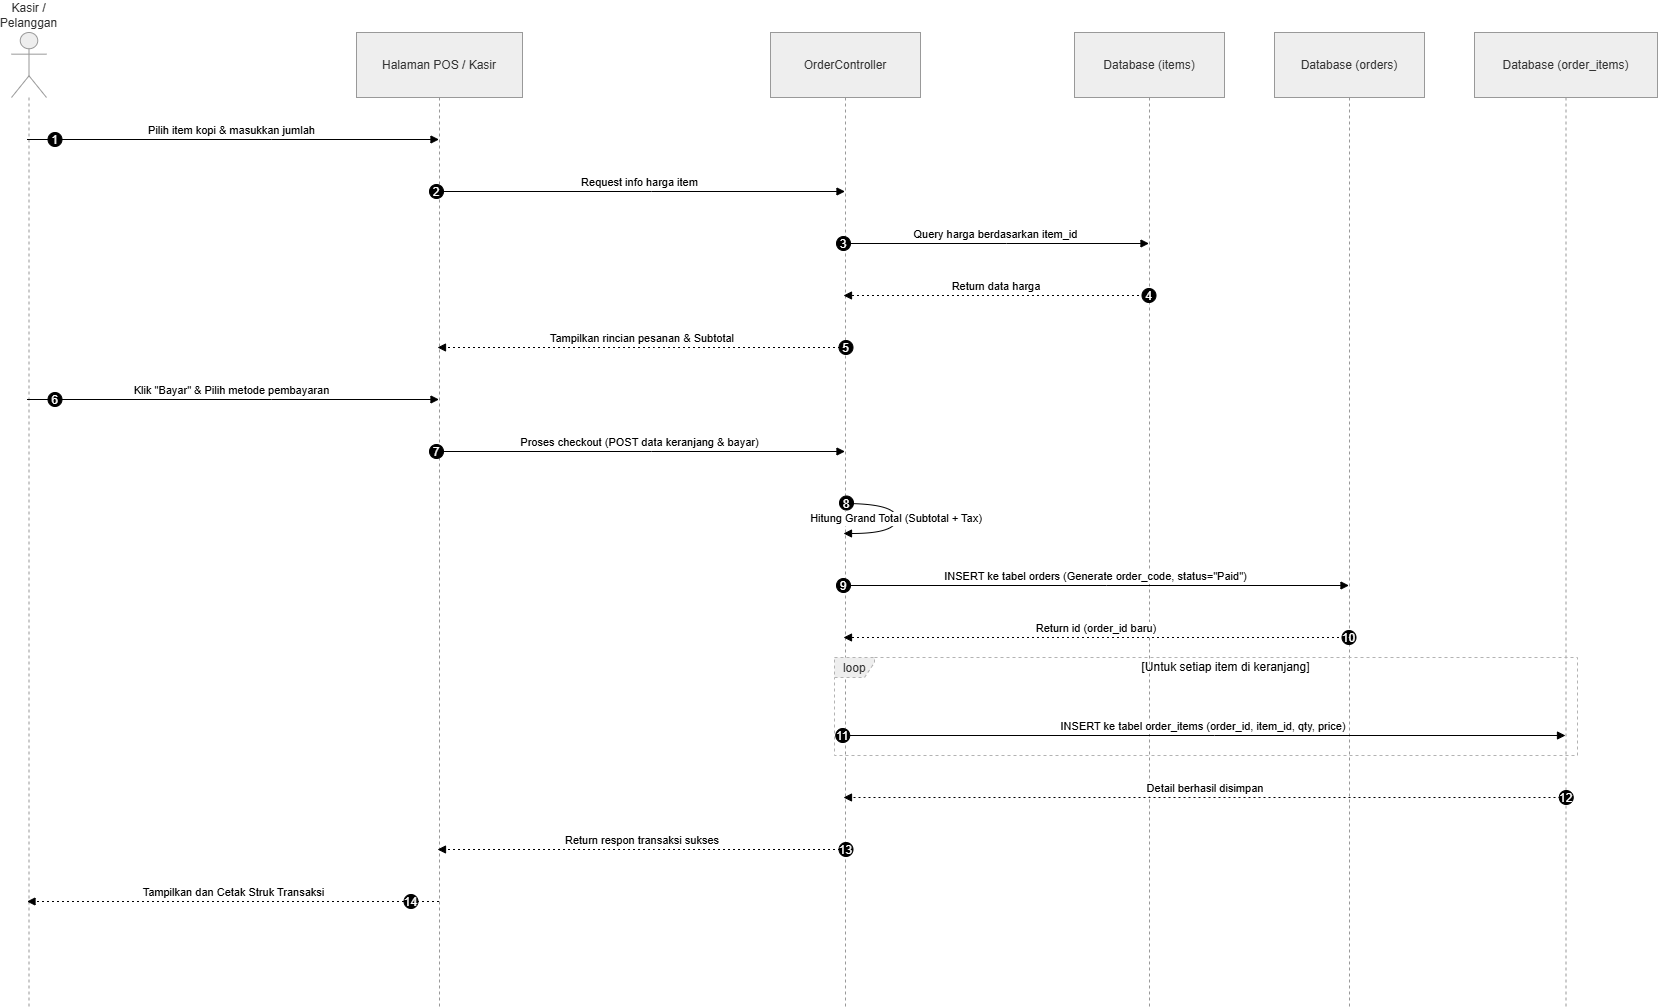

The diagram above was exported from draw.io. Its source (the exported page's mxGraphModel, read from the mxfile embedded in the PNG):
<mxGraphModel dx="1823" dy="2018" grid="1" gridSize="10" guides="1" tooltips="1" connect="1" arrows="1" fold="1" page="1" pageScale="1" pageWidth="850" pageHeight="1100" math="0" shadow="0">
  <root>
    <mxCell id="0" />
    <mxCell id="1" parent="0" />
    <mxCell id="cT323ISZ61F8yP8UYo-x-1" parent="1" style="shape=umlLifeline;perimeter=lifelinePerimeter;whiteSpace=wrap;container=1;dropTarget=0;collapsible=0;recursiveResize=0;outlineConnect=0;portConstraint=eastwest;newEdgeStyle={&quot;edgeStyle&quot;:&quot;elbowEdgeStyle&quot;,&quot;elbow&quot;:&quot;vertical&quot;,&quot;curved&quot;:0,&quot;rounded&quot;:0};participant=umlActor;verticalAlign=bottom;labelPosition=center;verticalLabelPosition=top;align=center;size=65;fillColor=light-dark(#eeeeee,#1f2020);strokeColor=light-dark(#999999,#cccccc);fontColor=light-dark(#333333,#cccccc);" value="Kasir / Pelanggan" vertex="1">
      <mxGeometry height="974" width="35" x="20" y="20" as="geometry" />
    </mxCell>
    <mxCell id="cT323ISZ61F8yP8UYo-x-2" parent="1" style="shape=umlLifeline;perimeter=lifelinePerimeter;whiteSpace=wrap;container=1;dropTarget=0;collapsible=0;recursiveResize=0;outlineConnect=0;portConstraint=eastwest;newEdgeStyle={&quot;edgeStyle&quot;:&quot;elbowEdgeStyle&quot;,&quot;elbow&quot;:&quot;vertical&quot;,&quot;curved&quot;:0,&quot;rounded&quot;:0};size=65;fillColor=light-dark(#eeeeee,#1f2020);strokeColor=light-dark(#999999,#cccccc);fontColor=light-dark(#333333,#cccccc);" value="Halaman POS / Kasir" vertex="1">
      <mxGeometry height="974" width="166" x="365" y="20" as="geometry" />
    </mxCell>
    <mxCell id="cT323ISZ61F8yP8UYo-x-3" parent="1" style="shape=umlLifeline;perimeter=lifelinePerimeter;whiteSpace=wrap;container=1;dropTarget=0;collapsible=0;recursiveResize=0;outlineConnect=0;portConstraint=eastwest;newEdgeStyle={&quot;edgeStyle&quot;:&quot;elbowEdgeStyle&quot;,&quot;elbow&quot;:&quot;vertical&quot;,&quot;curved&quot;:0,&quot;rounded&quot;:0};size=65;fillColor=light-dark(#eeeeee,#1f2020);strokeColor=light-dark(#999999,#cccccc);fontColor=light-dark(#333333,#cccccc);" value="OrderController" vertex="1">
      <mxGeometry height="974" width="150" x="779" y="20" as="geometry" />
    </mxCell>
    <mxCell id="cT323ISZ61F8yP8UYo-x-4" parent="1" style="shape=umlLifeline;perimeter=lifelinePerimeter;whiteSpace=wrap;container=1;dropTarget=0;collapsible=0;recursiveResize=0;outlineConnect=0;portConstraint=eastwest;newEdgeStyle={&quot;edgeStyle&quot;:&quot;elbowEdgeStyle&quot;,&quot;elbow&quot;:&quot;vertical&quot;,&quot;curved&quot;:0,&quot;rounded&quot;:0};size=65;fillColor=light-dark(#eeeeee,#1f2020);strokeColor=light-dark(#999999,#cccccc);fontColor=light-dark(#333333,#cccccc);" value="Database (items)" vertex="1">
      <mxGeometry height="974" width="150" x="1083" y="20" as="geometry" />
    </mxCell>
    <mxCell id="cT323ISZ61F8yP8UYo-x-5" parent="1" style="shape=umlLifeline;perimeter=lifelinePerimeter;whiteSpace=wrap;container=1;dropTarget=0;collapsible=0;recursiveResize=0;outlineConnect=0;portConstraint=eastwest;newEdgeStyle={&quot;edgeStyle&quot;:&quot;elbowEdgeStyle&quot;,&quot;elbow&quot;:&quot;vertical&quot;,&quot;curved&quot;:0,&quot;rounded&quot;:0};size=65;fillColor=light-dark(#eeeeee,#1f2020);strokeColor=light-dark(#999999,#cccccc);fontColor=light-dark(#333333,#cccccc);" value="Database (orders)" vertex="1">
      <mxGeometry height="974" width="150" x="1283" y="20" as="geometry" />
    </mxCell>
    <mxCell id="cT323ISZ61F8yP8UYo-x-6" parent="1" style="shape=umlLifeline;perimeter=lifelinePerimeter;whiteSpace=wrap;container=1;dropTarget=0;collapsible=0;recursiveResize=0;outlineConnect=0;portConstraint=eastwest;newEdgeStyle={&quot;edgeStyle&quot;:&quot;elbowEdgeStyle&quot;,&quot;elbow&quot;:&quot;vertical&quot;,&quot;curved&quot;:0,&quot;rounded&quot;:0};size=65;fillColor=light-dark(#eeeeee,#1f2020);strokeColor=light-dark(#999999,#cccccc);fontColor=light-dark(#333333,#cccccc);" value="Database (order_items)" vertex="1">
      <mxGeometry height="974" width="183" x="1483" y="20" as="geometry" />
    </mxCell>
    <mxCell id="cT323ISZ61F8yP8UYo-x-7" parent="1" style="shape=umlFrame;dashed=1;pointerEvents=0;dropTarget=0;strokeColor=#B3B3B3;height=20;width=40;fillColor=light-dark(#eeeeee,#1f2020);fontColor=light-dark(#333333,#cccccc);" value="loop" vertex="1">
      <mxGeometry height="98" width="743" x="843" y="645" as="geometry" />
    </mxCell>
    <mxCell id="cT323ISZ61F8yP8UYo-x-8" parent="cT323ISZ61F8yP8UYo-x-7" style="text;strokeColor=none;fillColor=none;align=center;verticalAlign=middle;whiteSpace=wrap;" value="[Untuk setiap item di keranjang]" vertex="1">
      <mxGeometry height="20" width="703" x="40" as="geometry" />
    </mxCell>
    <mxCell id="cT323ISZ61F8yP8UYo-x-9" edge="1" parent="1" source="cT323ISZ61F8yP8UYo-x-1" style="verticalAlign=bottom;edgeStyle=elbowEdgeStyle;elbow=vertical;curved=0;rounded=0;endArrow=block;" target="cT323ISZ61F8yP8UYo-x-2" value="Pilih item kopi &amp; masukkan jumlah">
      <mxGeometry relative="1" as="geometry">
        <Array as="points">
          <mxPoint x="280" y="127" />
        </Array>
      </mxGeometry>
    </mxCell>
    <mxCell id="cT323ISZ61F8yP8UYo-x-10" parent="cT323ISZ61F8yP8UYo-x-9" style="ellipse;aspect=fixed;fillColor=#000000;align=center;fontColor=#FFFFFF;" value="1" vertex="1">
      <mxGeometry height="14" relative="1" width="14" as="geometry">
        <mxPoint x="-184" y="-7" as="offset" />
      </mxGeometry>
    </mxCell>
    <mxCell id="cT323ISZ61F8yP8UYo-x-11" edge="1" parent="1" source="cT323ISZ61F8yP8UYo-x-2" style="verticalAlign=bottom;edgeStyle=elbowEdgeStyle;elbow=vertical;curved=0;rounded=0;endArrow=block;" target="cT323ISZ61F8yP8UYo-x-3" value="Request info harga item">
      <mxGeometry relative="1" as="geometry">
        <Array as="points">
          <mxPoint x="660" y="179" />
        </Array>
      </mxGeometry>
    </mxCell>
    <mxCell id="cT323ISZ61F8yP8UYo-x-12" parent="cT323ISZ61F8yP8UYo-x-11" style="ellipse;aspect=fixed;fillColor=#000000;align=center;fontColor=#FFFFFF;" value="2" vertex="1">
      <mxGeometry height="14" relative="1" width="14" as="geometry">
        <mxPoint x="-210.5" y="-7" as="offset" />
      </mxGeometry>
    </mxCell>
    <mxCell id="cT323ISZ61F8yP8UYo-x-13" edge="1" parent="1" source="cT323ISZ61F8yP8UYo-x-3" style="verticalAlign=bottom;edgeStyle=elbowEdgeStyle;elbow=vertical;curved=0;rounded=0;endArrow=block;" target="cT323ISZ61F8yP8UYo-x-4" value="Query harga berdasarkan item_id">
      <mxGeometry relative="1" as="geometry">
        <Array as="points">
          <mxPoint x="1015" y="231" />
        </Array>
      </mxGeometry>
    </mxCell>
    <mxCell id="cT323ISZ61F8yP8UYo-x-14" parent="cT323ISZ61F8yP8UYo-x-13" style="ellipse;aspect=fixed;fillColor=#000000;align=center;fontColor=#FFFFFF;" value="3" vertex="1">
      <mxGeometry height="14" relative="1" width="14" as="geometry">
        <mxPoint x="-159.5" y="-7" as="offset" />
      </mxGeometry>
    </mxCell>
    <mxCell id="cT323ISZ61F8yP8UYo-x-15" edge="1" parent="1" source="cT323ISZ61F8yP8UYo-x-4" style="verticalAlign=bottom;edgeStyle=elbowEdgeStyle;elbow=vertical;curved=0;rounded=0;dashed=1;dashPattern=2 3;endArrow=block;" target="cT323ISZ61F8yP8UYo-x-3" value="Return data harga">
      <mxGeometry relative="1" as="geometry">
        <Array as="points">
          <mxPoint x="1018" y="283" />
        </Array>
      </mxGeometry>
    </mxCell>
    <mxCell id="cT323ISZ61F8yP8UYo-x-16" parent="cT323ISZ61F8yP8UYo-x-15" style="ellipse;aspect=fixed;fillColor=#000000;align=center;fontColor=#FFFFFF;" value="4" vertex="1">
      <mxGeometry height="14" relative="1" width="14" as="geometry">
        <mxPoint x="145.5" y="-7" as="offset" />
      </mxGeometry>
    </mxCell>
    <mxCell id="cT323ISZ61F8yP8UYo-x-17" edge="1" parent="1" source="cT323ISZ61F8yP8UYo-x-3" style="verticalAlign=bottom;edgeStyle=elbowEdgeStyle;elbow=vertical;curved=0;rounded=0;dashed=1;dashPattern=2 3;endArrow=block;" target="cT323ISZ61F8yP8UYo-x-2" value="Tampilkan rincian pesanan &amp; Subtotal">
      <mxGeometry relative="1" as="geometry">
        <Array as="points">
          <mxPoint x="663" y="335" />
        </Array>
      </mxGeometry>
    </mxCell>
    <mxCell id="cT323ISZ61F8yP8UYo-x-18" parent="cT323ISZ61F8yP8UYo-x-17" style="ellipse;aspect=fixed;fillColor=#000000;align=center;fontColor=#FFFFFF;" value="5" vertex="1">
      <mxGeometry height="14" relative="1" width="14" as="geometry">
        <mxPoint x="196.5" y="-7" as="offset" />
      </mxGeometry>
    </mxCell>
    <mxCell id="cT323ISZ61F8yP8UYo-x-19" edge="1" parent="1" source="cT323ISZ61F8yP8UYo-x-1" style="verticalAlign=bottom;edgeStyle=elbowEdgeStyle;elbow=vertical;curved=0;rounded=0;endArrow=block;" target="cT323ISZ61F8yP8UYo-x-2" value="Klik &quot;Bayar&quot; &amp; Pilih metode pembayaran">
      <mxGeometry relative="1" as="geometry">
        <Array as="points">
          <mxPoint x="280" y="387" />
        </Array>
      </mxGeometry>
    </mxCell>
    <mxCell id="cT323ISZ61F8yP8UYo-x-20" parent="cT323ISZ61F8yP8UYo-x-19" style="ellipse;aspect=fixed;fillColor=#000000;align=center;fontColor=#FFFFFF;" value="6" vertex="1">
      <mxGeometry height="14" relative="1" width="14" as="geometry">
        <mxPoint x="-184" y="-7" as="offset" />
      </mxGeometry>
    </mxCell>
    <mxCell id="cT323ISZ61F8yP8UYo-x-21" edge="1" parent="1" source="cT323ISZ61F8yP8UYo-x-2" style="verticalAlign=bottom;edgeStyle=elbowEdgeStyle;elbow=vertical;curved=0;rounded=0;endArrow=block;" target="cT323ISZ61F8yP8UYo-x-3" value="Proses checkout (POST data keranjang &amp; bayar)">
      <mxGeometry relative="1" as="geometry">
        <Array as="points">
          <mxPoint x="660" y="439" />
        </Array>
      </mxGeometry>
    </mxCell>
    <mxCell id="cT323ISZ61F8yP8UYo-x-22" parent="cT323ISZ61F8yP8UYo-x-21" style="ellipse;aspect=fixed;fillColor=#000000;align=center;fontColor=#FFFFFF;" value="7" vertex="1">
      <mxGeometry height="14" relative="1" width="14" as="geometry">
        <mxPoint x="-210.5" y="-7" as="offset" />
      </mxGeometry>
    </mxCell>
    <mxCell id="cT323ISZ61F8yP8UYo-x-23" edge="1" parent="1" source="cT323ISZ61F8yP8UYo-x-3" style="curved=1;endArrow=block;rounded=0;" target="cT323ISZ61F8yP8UYo-x-3" value="Hitung Grand Total (Subtotal + Tax)">
      <mxGeometry relative="1" as="geometry">
        <Array as="points">
          <mxPoint x="905" y="491" />
          <mxPoint x="905" y="521" />
        </Array>
      </mxGeometry>
    </mxCell>
    <mxCell id="cT323ISZ61F8yP8UYo-x-24" parent="cT323ISZ61F8yP8UYo-x-23" style="ellipse;aspect=fixed;fillColor=#000000;align=center;fontColor=#FFFFFF;" value="8" vertex="1">
      <mxGeometry height="14" relative="1" width="14" as="geometry">
        <mxPoint x="-57" y="-22" as="offset" />
      </mxGeometry>
    </mxCell>
    <mxCell id="cT323ISZ61F8yP8UYo-x-25" edge="1" parent="1" source="cT323ISZ61F8yP8UYo-x-3" style="verticalAlign=bottom;edgeStyle=elbowEdgeStyle;elbow=vertical;curved=0;rounded=0;endArrow=block;" target="cT323ISZ61F8yP8UYo-x-5" value="INSERT ke tabel orders (Generate order_code, status=&quot;Paid&quot;)">
      <mxGeometry relative="1" as="geometry">
        <Array as="points">
          <mxPoint x="1115" y="573" />
        </Array>
      </mxGeometry>
    </mxCell>
    <mxCell id="cT323ISZ61F8yP8UYo-x-26" parent="cT323ISZ61F8yP8UYo-x-25" style="ellipse;aspect=fixed;fillColor=#000000;align=center;fontColor=#FFFFFF;" value="9" vertex="1">
      <mxGeometry height="14" relative="1" width="14" as="geometry">
        <mxPoint x="-259.5" y="-7" as="offset" />
      </mxGeometry>
    </mxCell>
    <mxCell id="cT323ISZ61F8yP8UYo-x-27" edge="1" parent="1" source="cT323ISZ61F8yP8UYo-x-5" style="verticalAlign=bottom;edgeStyle=elbowEdgeStyle;elbow=vertical;curved=0;rounded=0;dashed=1;dashPattern=2 3;endArrow=block;" target="cT323ISZ61F8yP8UYo-x-3" value="Return id (order_id baru)">
      <mxGeometry relative="1" as="geometry">
        <Array as="points">
          <mxPoint x="1118" y="625" />
        </Array>
      </mxGeometry>
    </mxCell>
    <mxCell id="cT323ISZ61F8yP8UYo-x-28" parent="cT323ISZ61F8yP8UYo-x-27" style="ellipse;aspect=fixed;fillColor=#000000;align=center;fontColor=#FFFFFF;" value="10" vertex="1">
      <mxGeometry height="14" relative="1" width="14" as="geometry">
        <mxPoint x="245.5" y="-7" as="offset" />
      </mxGeometry>
    </mxCell>
    <mxCell id="cT323ISZ61F8yP8UYo-x-29" edge="1" parent="1" source="cT323ISZ61F8yP8UYo-x-3" style="verticalAlign=bottom;edgeStyle=elbowEdgeStyle;elbow=vertical;curved=0;rounded=0;endArrow=block;" target="cT323ISZ61F8yP8UYo-x-6" value="INSERT ke tabel order_items (order_id, item_id, qty, price)">
      <mxGeometry relative="1" as="geometry">
        <Array as="points">
          <mxPoint x="1223" y="723" />
        </Array>
      </mxGeometry>
    </mxCell>
    <mxCell id="cT323ISZ61F8yP8UYo-x-30" parent="cT323ISZ61F8yP8UYo-x-29" style="ellipse;aspect=fixed;fillColor=#000000;align=center;fontColor=#FFFFFF;" value="11" vertex="1">
      <mxGeometry height="14" relative="1" width="14" as="geometry">
        <mxPoint x="-367.75" y="-7" as="offset" />
      </mxGeometry>
    </mxCell>
    <mxCell id="cT323ISZ61F8yP8UYo-x-31" edge="1" parent="1" source="cT323ISZ61F8yP8UYo-x-6" style="verticalAlign=bottom;edgeStyle=elbowEdgeStyle;elbow=vertical;curved=0;rounded=0;dashed=1;dashPattern=2 3;endArrow=block;" target="cT323ISZ61F8yP8UYo-x-3" value="Detail berhasil disimpan">
      <mxGeometry relative="1" as="geometry">
        <Array as="points">
          <mxPoint x="1226" y="785" />
        </Array>
      </mxGeometry>
    </mxCell>
    <mxCell id="cT323ISZ61F8yP8UYo-x-32" parent="cT323ISZ61F8yP8UYo-x-31" style="ellipse;aspect=fixed;fillColor=#000000;align=center;fontColor=#FFFFFF;" value="12" vertex="1">
      <mxGeometry height="14" relative="1" width="14" as="geometry">
        <mxPoint x="353.75" y="-7" as="offset" />
      </mxGeometry>
    </mxCell>
    <mxCell id="cT323ISZ61F8yP8UYo-x-33" edge="1" parent="1" source="cT323ISZ61F8yP8UYo-x-3" style="verticalAlign=bottom;edgeStyle=elbowEdgeStyle;elbow=vertical;curved=0;rounded=0;dashed=1;dashPattern=2 3;endArrow=block;" target="cT323ISZ61F8yP8UYo-x-2" value="Return respon transaksi sukses">
      <mxGeometry relative="1" as="geometry">
        <Array as="points">
          <mxPoint x="663" y="837" />
        </Array>
      </mxGeometry>
    </mxCell>
    <mxCell id="cT323ISZ61F8yP8UYo-x-34" parent="cT323ISZ61F8yP8UYo-x-33" style="ellipse;aspect=fixed;fillColor=#000000;align=center;fontColor=#FFFFFF;" value="13" vertex="1">
      <mxGeometry height="14" relative="1" width="14" as="geometry">
        <mxPoint x="196.5" y="-7" as="offset" />
      </mxGeometry>
    </mxCell>
    <mxCell id="cT323ISZ61F8yP8UYo-x-35" edge="1" parent="1" source="cT323ISZ61F8yP8UYo-x-2" style="verticalAlign=bottom;edgeStyle=elbowEdgeStyle;elbow=vertical;curved=0;rounded=0;dashed=1;dashPattern=2 3;endArrow=block;" target="cT323ISZ61F8yP8UYo-x-1" value="Tampilkan dan Cetak Struk Transaksi">
      <mxGeometry relative="1" as="geometry">
        <Array as="points">
          <mxPoint x="283" y="889" />
        </Array>
      </mxGeometry>
    </mxCell>
    <mxCell id="cT323ISZ61F8yP8UYo-x-36" parent="cT323ISZ61F8yP8UYo-x-35" style="ellipse;aspect=fixed;fillColor=#000000;align=center;fontColor=#FFFFFF;" value="14" vertex="1">
      <mxGeometry height="14" relative="1" width="14" as="geometry">
        <mxPoint x="170" y="-7" as="offset" />
      </mxGeometry>
    </mxCell>
  </root>
</mxGraphModel>